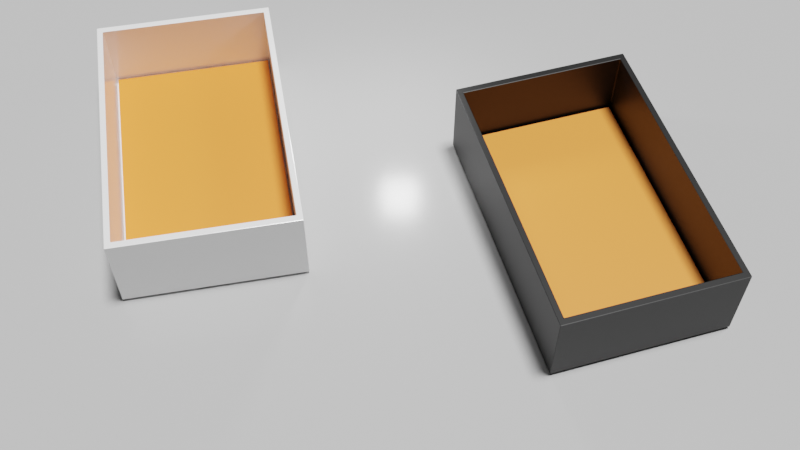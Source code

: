 # Source: scene.blend  (saved by Blender 3.5.10; exported with 4.5.12 LTS)
import bpy
from mathutils import Matrix  # noqa: F401  (used for matrix-valued properties, if any)

bpy.ops.wm.read_factory_settings(use_empty=True)
scene = bpy.context.scene
scene.name = 'Scene'

# ---- collections
col_collection = bpy.data.collections.new('Collection'); scene.collection.children.link(col_collection)

# ---- materials (node trees are filled in below, after node groups)
mat_white_001 = bpy.data.materials.new('White.001')
mat_black = bpy.data.materials.new('Black')
mat_green = bpy.data.materials.new('Green')
mat_dark_blue = bpy.data.materials.new('Dark Blue')
mat_grey = bpy.data.materials.new('Grey')
mat_orange = bpy.data.materials.new('Orange')
mat_turquoise = bpy.data.materials.new('Turquoise')
mat_white = bpy.data.materials.new('White')
mat_material_001 = bpy.data.materials.new('Material.001')
mat_material_001.diffuse_color = (0.8, 0.2421, 0.03086, 1.0)
mat_material_001.roughness = 0.5

# ---- material node trees
mat_white_001.use_nodes = True; mat_white_001.node_tree.nodes.clear()
_N = mat_white_001.node_tree.nodes; _L = mat_white_001.node_tree.links
n0 = _N.new('ShaderNodeBsdfPrincipled'); n0.name = 'Principled BSDF'; n0.location = (10, 300)
n0.distribution = 'GGX'
n0.subsurface_method = 'RANDOM_WALK_SKIN'
n0.inputs[0].default_value = (0.4869, 0.4869, 0.4869, 1.0)
n0.inputs[1].default_value = 0.1024
n0.inputs[2].default_value = 0.1929
n0.inputs[3].default_value = 1.45
n0.inputs[11].default_value = 1.334
n0.inputs[13].default_value = 0.2047
n0.inputs[27].default_value = (0.0, 0.0, 0.0, 1.0)
n0.inputs[28].default_value = 1.0
n1 = _N.new('ShaderNodeOutputMaterial'); n1.name = 'Material Output'; n1.location = (300, 300)
_L.new(n0.outputs[0], n1.inputs[0])
n1.is_active_output = True
mat_black.use_nodes = True; mat_black.node_tree.nodes.clear()
_N = mat_black.node_tree.nodes; _L = mat_black.node_tree.links
n0 = _N.new('ShaderNodeBsdfPrincipled'); n0.name = 'Principled BSDF'; n0.location = (10, 300)
n0.distribution = 'GGX'
n0.subsurface_method = 'RANDOM_WALK_SKIN'
n0.inputs[0].default_value = (0.0, 0.0, 0.0, 1.0)
n0.inputs[3].default_value = 1.45
n0.inputs[27].default_value = (0.0, 0.0, 0.0, 1.0)
n0.inputs[28].default_value = 1.0
n1 = _N.new('ShaderNodeOutputMaterial'); n1.name = 'Material Output'; n1.location = (300, 300)
_L.new(n0.outputs[0], n1.inputs[0])
n1.is_active_output = True
mat_green.use_nodes = True; mat_green.node_tree.nodes.clear()
_N = mat_green.node_tree.nodes; _L = mat_green.node_tree.links
n0 = _N.new('ShaderNodeBsdfPrincipled'); n0.name = 'Principled BSDF'; n0.location = (10, 300)
n0.distribution = 'GGX'
n0.subsurface_method = 'RANDOM_WALK_SKIN'
n0.inputs[0].default_value = (0.008774, 0.8, 0.01388, 1.0)
n0.inputs[3].default_value = 1.45
n0.inputs[27].default_value = (0.0, 0.0, 0.0, 1.0)
n0.inputs[28].default_value = 1.0
n1 = _N.new('ShaderNodeOutputMaterial'); n1.name = 'Material Output'; n1.location = (300, 300)
_L.new(n0.outputs[0], n1.inputs[0])
n1.is_active_output = True
mat_dark_blue.use_nodes = True; mat_dark_blue.node_tree.nodes.clear()
_N = mat_dark_blue.node_tree.nodes; _L = mat_dark_blue.node_tree.links
n0 = _N.new('ShaderNodeBsdfPrincipled'); n0.name = 'Principled BSDF'; n0.location = (10, 300)
n0.distribution = 'GGX'
n0.subsurface_method = 'RANDOM_WALK_SKIN'
n0.inputs[0].default_value = (0.009996, 0.01012, 0.6383, 1.0)
n0.inputs[3].default_value = 1.45
n0.inputs[27].default_value = (0.0, 0.0, 0.0, 1.0)
n0.inputs[28].default_value = 1.0
n1 = _N.new('ShaderNodeOutputMaterial'); n1.name = 'Material Output'; n1.location = (300, 300)
_L.new(n0.outputs[0], n1.inputs[0])
n1.is_active_output = True
mat_grey.use_nodes = True; mat_grey.node_tree.nodes.clear()
_N = mat_grey.node_tree.nodes; _L = mat_grey.node_tree.links
n0 = _N.new('ShaderNodeBsdfPrincipled'); n0.name = 'Principled BSDF'; n0.location = (10, 300)
n0.distribution = 'GGX'
n0.subsurface_method = 'RANDOM_WALK_SKIN'
n0.inputs[0].default_value = (0.2079, 0.2079, 0.2079, 1.0)
n0.inputs[3].default_value = 1.45
n0.inputs[27].default_value = (0.0, 0.0, 0.0, 1.0)
n0.inputs[28].default_value = 1.0
n1 = _N.new('ShaderNodeOutputMaterial'); n1.name = 'Material Output'; n1.location = (300, 300)
_L.new(n0.outputs[0], n1.inputs[0])
n1.is_active_output = True
mat_orange.use_nodes = True; mat_orange.node_tree.nodes.clear()
_N = mat_orange.node_tree.nodes; _L = mat_orange.node_tree.links
n0 = _N.new('ShaderNodeBsdfPrincipled'); n0.name = 'Principled BSDF'; n0.location = (10, 300)
n0.distribution = 'GGX'
n0.subsurface_method = 'RANDOM_WALK_SKIN'
n0.inputs[0].default_value = (0.8, 0.1502, 0.0002749, 1.0)
n0.inputs[3].default_value = 1.45
n0.inputs[27].default_value = (0.0, 0.0, 0.0, 1.0)
n0.inputs[28].default_value = 1.0
n1 = _N.new('ShaderNodeOutputMaterial'); n1.name = 'Material Output'; n1.location = (300, 300)
_L.new(n0.outputs[0], n1.inputs[0])
n1.is_active_output = True
mat_turquoise.use_nodes = True; mat_turquoise.node_tree.nodes.clear()
_N = mat_turquoise.node_tree.nodes; _L = mat_turquoise.node_tree.links
n0 = _N.new('ShaderNodeBsdfPrincipled'); n0.name = 'Principled BSDF'; n0.location = (10, 300)
n0.distribution = 'GGX'
n0.subsurface_method = 'RANDOM_WALK_SKIN'
n0.inputs[0].default_value = (0.006201, 0.5496, 0.8, 1.0)
n0.inputs[3].default_value = 1.45
n0.inputs[27].default_value = (0.0, 0.0, 0.0, 1.0)
n0.inputs[28].default_value = 1.0
n1 = _N.new('ShaderNodeOutputMaterial'); n1.name = 'Material Output'; n1.location = (300, 300)
_L.new(n0.outputs[0], n1.inputs[0])
n1.is_active_output = True
mat_white.use_nodes = True; mat_white.node_tree.nodes.clear()
_N = mat_white.node_tree.nodes; _L = mat_white.node_tree.links
n0 = _N.new('ShaderNodeBsdfPrincipled'); n0.name = 'Principled BSDF'; n0.location = (10, 300)
n0.distribution = 'GGX'
n0.subsurface_method = 'RANDOM_WALK_SKIN'
n0.inputs[0].default_value = (1.0, 1.0, 1.0, 1.0)
n0.inputs[1].default_value = 0.1024
n0.inputs[2].default_value = 0.1929
n0.inputs[3].default_value = 1.45
n0.inputs[11].default_value = 1.334
n0.inputs[13].default_value = 0.2047
n0.inputs[27].default_value = (0.0, 0.0, 0.0, 1.0)
n0.inputs[28].default_value = 1.0
n1 = _N.new('ShaderNodeOutputMaterial'); n1.name = 'Material Output'; n1.location = (300, 300)
_L.new(n0.outputs[0], n1.inputs[0])
n1.is_active_output = True
mat_material_001.use_nodes = True; mat_material_001.node_tree.nodes.clear()
_N = mat_material_001.node_tree.nodes; _L = mat_material_001.node_tree.links
n0 = _N.new('ShaderNodeBsdfPrincipled'); n0.name = 'Principled BSDF'; n0.location = (0, 300)
n0.distribution = 'GGX'
n0.subsurface_method = 'RANDOM_WALK_SKIN'
n0.inputs[0].default_value = (0.8, 0.2421, 0.03086, 1.0)
n0.inputs[3].default_value = 1.45
n0.inputs[27].default_value = (0.0, 0.0, 0.0, 1.0)
n0.inputs[28].default_value = 1.0
n1 = _N.new('ShaderNodeOutputMaterial'); n1.name = 'Material Output'; n1.location = (280, 300)
_L.new(n0.outputs[0], n1.inputs[0])
n1.is_active_output = True

# ---- world
world_world = bpy.data.worlds.new('World'); scene.world = world_world
world_world.use_nodes = True; world_world.node_tree.nodes.clear()
_N = world_world.node_tree.nodes; _L = world_world.node_tree.links
n0 = _N.new('ShaderNodeOutputWorld'); n0.name = 'World Output'; n0.location = (300, 300)
n1 = _N.new('ShaderNodeBackground'); n1.name = 'Background'; n1.location = (10, 300)
n1.inputs[0].default_value = (0.05088, 0.05088, 0.05088, 1.0)
_L.new(n1.outputs[0], n0.inputs[0])
n0.is_active_output = True
world_world.color = (0.05088, 0.05088, 0.05088)
world_world.use_sun_shadow = False
world_world.sun_shadow_jitter_overblur = 0.0

# ---- cameras
cam_camera = bpy.data.cameras.new('Camera')
cam_camera.clip_end = 100.0
cam_camera.ortho_scale = 7.314

# ---- lights
light_light = bpy.data.lights.new('Light', 'SUN')
light_light.transmission_factor = 0.0
light_light.angle = 0.1993
light_light.energy = 5.04
light_light.shadow_soft_size = 0.1
light_light.shadow_cascade_max_distance = 1000.0
light_area = bpy.data.lights.new('Area', 'AREA')
light_area.transmission_factor = 0.0
light_area.energy = 166.3
light_area.shadow_maximum_resolution = 0.006
light_area.use_absolute_resolution = True
light_area.size = 1.0
light_area.size_y = 1.0

# ---- meshes
me_plane = bpy.data.meshes.new('Plane')
me_plane.from_pydata([(-1.0, -1.0, 0.0), (1.0, -1.0, 0.0), (-1.0, 1.0, 0.0), (1.0, 1.0, 0.0)], [], [(0, 1, 3, 2)])
_uv = me_plane.uv_layers.new(name='UVMap')
_uv.uv.foreach_set('vector', [0.0, 0.0, 1.0, 0.0, 1.0, 1.0, 0.0, 1.0])
me_plane.materials.append(mat_white_001)
me_plane.update()
me_plane_001 = bpy.data.meshes.new('Plane.001')
me_plane_001.from_pydata([(-1.0, -1.0, 0.0), (1.0, -1.0, 0.0), (-1.0, 1.0, 0.0), (1.0, 1.0, 0.0)], [], [(0, 1, 3, 2)])
_uv = me_plane_001.uv_layers.new(name='UVMap')
_uv.uv.foreach_set('vector', [0.0, 0.0, 1.0, 0.0, 1.0, 1.0, 0.0, 1.0])
me_plane_001.materials.append(mat_black)
me_plane_001.materials.append(mat_green)
me_plane_001.materials.append(mat_dark_blue)
me_plane_001.materials.append(mat_grey)
me_plane_001.materials.append(mat_orange)
me_plane_001.materials.append(mat_turquoise)
me_plane_001.update()
me_cube = bpy.data.meshes.new('Cube')
me_cube.from_pydata([(-2.148, -0.995, 3.444), (-2.159, -0.995, 3.427), (-2.148, -1.0, 3.427), (-2.02, -0.8353, 3.265), (-2.009, -0.8353, 3.283), (-2.009, -0.8403, 3.265), (-2.148, 0.995, 3.444), (-2.148, 1.0, 3.431), (-2.159, 0.995, 3.427), (-2.159, -0.995, -3.427), (-2.148, -0.995, -3.444), (-2.148, -1.0, -3.427), (-2.02, -0.8353, -3.265), (-2.009, -0.8403, -3.265), (-2.009, -0.8353, -3.283), (-2.159, 0.995, -3.427), (-2.148, 1.0, -3.427), (-2.148, 0.995, -3.444), (2.148, -1.0, 3.427), (2.159, -0.995, 3.427), (2.148, -0.995, 3.444), (2.009, -0.8403, 3.265), (2.009, -0.8353, 3.283), (2.02, -0.8353, 3.265), (2.148, 0.995, 3.444), (2.159, 0.995, 3.427), (2.148, 1.0, 3.431), (2.159, -0.995, -3.427), (2.148, -1.0, -3.427), (2.148, -0.995, -3.444), (2.009, -0.8403, -3.265), (2.02, -0.8353, -3.265), (2.009, -0.8353, -3.283), (2.159, 0.995, -3.427), (2.148, 0.995, -3.444), (2.148, 1.0, -3.427), (2.032, 1.0, -3.3), (2.009, 0.995, -3.283), (2.02, 0.995, -3.265), (-2.032, 1.0, -3.3), (-2.02, 0.995, -3.265), (-2.009, 0.995, -3.283), (-2.009, 0.995, 3.283), (-2.02, 0.995, 3.265), (-2.032, 1.0, 3.296), (2.009, 0.995, 3.283), (2.032, 1.0, 3.296), (2.02, 0.995, 3.265), (-1.959, -0.7989, 3.209), (-1.959, -0.6429, 3.209), (-1.959, -0.7989, -3.22), (-1.959, -0.6429, -3.22), (1.959, -0.7989, 3.209), (1.959, -0.6429, 3.209), (1.959, -0.7989, -3.22), (1.959, -0.6429, -3.22)], [], [(11, 28, 18, 2), (41, 14, 32, 37), (31, 23, 47, 38), (1, 8, 15, 9), (13, 5, 21, 30), (10, 17, 34, 29), (44, 7, 26, 46), (46, 26, 35, 16, 7, 44, 39, 36), (27, 33, 25, 19), (43, 3, 12, 40), (22, 4, 42, 45), (0, 1, 2), (3, 4, 5), (6, 7, 8), (9, 10, 11), (12, 13, 14), (15, 16, 17), (18, 19, 20), (21, 22, 23), (24, 25, 26), (27, 28, 29), (30, 31, 32), (33, 34, 35), (36, 37, 38), (39, 40, 41), (42, 43, 44), (45, 46, 47), (29, 34, 33, 27), (0, 6, 8, 1), (1, 9, 11, 2), (5, 13, 12, 3), (7, 16, 15, 8), (2, 18, 20, 0), (4, 22, 21, 5), (19, 25, 24, 20), (10, 29, 28, 11), (13, 30, 32, 14), (16, 35, 34, 17), (36, 39, 41, 37), (44, 46, 45, 42), (31, 38, 37, 32), (22, 45, 47, 23), (18, 28, 27, 19), (14, 41, 40, 12), (23, 31, 30, 21), (38, 47, 46, 36), (39, 44, 43, 40), (9, 15, 17, 10), (25, 33, 35, 26), (6, 24, 26, 7), (3, 43, 42, 4), (20, 24, 6, 0), (48, 49, 51, 50), (50, 51, 55, 54), (54, 55, 53, 52), (52, 53, 49, 48), (50, 54, 52, 48), (55, 51, 49, 53)])
me_cube.polygons.foreach_set('material_index', [0, 0, 0, 0, 0, 0, 0, 0, 0, 0, 0, 0, 0, 0, 0, 0, 0, 0, 0, 0, 0, 0, 0, 0, 0, 0, 0, 0, 0, 0, 0, 0, 0, 0, 0, 0, 0, 0, 0, 0, 0, 0, 0, 0, 0, 0, 0, 0, 0, 0, 0, 0, 1, 1, 1, 1, 1, 1])
_uv = me_cube.uv_layers.new(name='UVMap')
_uv.uv.foreach_set('vector', [0.1256, 0.5006, 0.3744, 0.5006, 0.3744, 0.7494, 0.1256, 0.7494, 0.6202, 0.2507, 0.3757, 0.2507, 0.3757, 0.4993, 0.6202, 0.4993, 0.3757, 0.5007, 0.3757, 0.7493, 0.6202, 0.7493, 0.6202, 0.5007, 0.3756, 0.000625, 0.6244, 0.000625, 0.6244, 0.2494, 0.3756, 0.2494, 0.1257, 0.5007, 0.1257, 0.7493, 0.3743, 0.7493, 0.3743, 0.5007, 0.3756, 0.2506, 0.6244, 0.2506, 0.6244, 0.4994, 0.3756, 0.4994, 0.8676, 0.7446, 0.8743, 0.7495, 0.6257, 0.7495, 0.6324, 0.7446, 0.6324, 0.7446, 0.6257, 0.7495, 0.6257, 0.5006, 0.8743, 0.5006, 0.8743, 0.7495, 0.8676, 0.7446, 0.8676, 0.5052, 0.6324, 0.5052, 0.3756, 0.5006, 0.6244, 0.5006, 0.6244, 0.7494, 0.3756, 0.7494, 0.6202, 0.000656, 0.3757, 0.000656, 0.3757, 0.2493, 0.6202, 0.2493, 0.3757, 0.7507, 0.3757, 0.9993, 0.6202, 0.9993, 0.6202, 0.7507, 0.3756, 0.0, 0.3756, 0.000625, 0.375, 0.000625, 0.3757, 0.000656, 0.3757, 0.0, 0.375, 0.000656, 0.6244, 0.9994, 0.625, 0.9993, 0.6244, 1.0, 0.3756, 0.2494, 0.3756, 0.25, 0.375, 0.2494, 0.125, 0.5007, 0.1257, 0.5007, 0.1257, 0.5, 0.6244, 0.2494, 0.625, 0.2494, 0.6244, 0.25, 0.3744, 0.7494, 0.375, 0.7494, 0.3744, 0.75, 0.3743, 0.7493, 0.3743, 0.75, 0.375, 0.7493, 0.6244, 0.7506, 0.6244, 0.75, 0.625, 0.7507, 0.375, 0.5006, 0.3744, 0.5006, 0.3744, 0.5, 0.3743, 0.5007, 0.375, 0.5007, 0.3743, 0.5, 0.6244, 0.5, 0.6244, 0.4994, 0.625, 0.4993, 0.6324, 0.5052, 0.6337, 0.5059, 0.6331, 0.5065, 0.8676, 0.5052, 0.8669, 0.5065, 0.8663, 0.5059, 0.6202, 0.0, 0.6202, 0.000656, 0.6209, 0.0, 0.6337, 0.7441, 0.6324, 0.7446, 0.6331, 0.7441, 0.3756, 0.4994, 0.6244, 0.4994, 0.6244, 0.5006, 0.3756, 0.5006, 0.3756, 0.0, 0.6244, 0.0, 0.6244, 0.000625, 0.3756, 0.000625, 0.125, 0.7494, 0.125, 0.5006, 0.1256, 0.5006, 0.1256, 0.7494, 0.1257, 0.7493, 0.1257, 0.5007, 0.125, 0.5007, 0.125, 0.7493, 0.625, 0.000492, 0.625, 0.2494, 0.6244, 0.2494, 0.6244, 0.000625, 0.1256, 0.7494, 0.3744, 0.7494, 0.3744, 0.75, 0.1256, 0.75, 0.1257, 0.75, 0.3743, 0.75, 0.3743, 0.7493, 0.1257, 0.7493, 0.3756, 0.7494, 0.6244, 0.7494, 0.6244, 0.7506, 0.3756, 0.7506, 0.1256, 0.5, 0.3744, 0.5, 0.3744, 0.5006, 0.1256, 0.5006, 0.1257, 0.5007, 0.3743, 0.5007, 0.3743, 0.5, 0.1257, 0.5, 0.625, 0.2507, 0.625, 0.4993, 0.6244, 0.4994, 0.6244, 0.2506, 0.6324, 0.5052, 0.8676, 0.5052, 0.8663, 0.5059, 0.6337, 0.5059, 0.8676, 0.7446, 0.6324, 0.7446, 0.6337, 0.7441, 0.8663, 0.7441, 0.3757, 0.5007, 0.6202, 0.5007, 0.6202, 0.4993, 0.3757, 0.4993, 0.3757, 0.7507, 0.6202, 0.7507, 0.6202, 0.7493, 0.3757, 0.7493, 0.3744, 0.7494, 0.3744, 0.5006, 0.3756, 0.5006, 0.3756, 0.7494, 0.3757, 0.2507, 0.6202, 0.2507, 0.6202, 0.2493, 0.3757, 0.2493, 0.3757, 0.7493, 0.3757, 0.5007, 0.3743, 0.5007, 0.3743, 0.7493, 0.6331, 0.5065, 0.6331, 0.7435, 0.6324, 0.7446, 0.6324, 0.5052, 0.8676, 0.5052, 0.8676, 0.7446, 0.8669, 0.7435, 0.8669, 0.5065, 0.3756, 0.2494, 0.6244, 0.2494, 0.6244, 0.2506, 0.3756, 0.2506, 0.6244, 0.7494, 0.6244, 0.5006, 0.6257, 0.5006, 0.6257, 0.7495, 0.6244, 0.9994, 0.6244, 0.7506, 0.625, 0.7507, 0.625, 0.9993, 0.3757, 0.000656, 0.6202, 0.000656, 0.6202, 0.0, 0.3757, 0.0, 0.3756, 0.7506, 0.6244, 0.7506, 0.6244, 0.9994, 0.3756, 0.9994, 0.375, 0.0, 0.625, 0.0, 0.625, 0.25, 0.375, 0.25, 0.375, 0.25, 0.625, 0.25, 0.625, 0.5, 0.375, 0.5, 0.375, 0.5, 0.625, 0.5, 0.625, 0.75, 0.375, 0.75, 0.375, 0.75, 0.625, 0.75, 0.625, 1.0, 0.375, 1.0, 0.125, 0.5, 0.375, 0.5, 0.375, 0.75, 0.125, 0.75, 0.625, 0.5, 0.875, 0.5, 0.875, 0.75, 0.625, 0.75])
me_cube.materials.append(mat_white)
me_cube.materials.append(mat_material_001)
me_cube.update()
me_cube.normals_split_custom_set([tuple(v) for v in zip(*[iter([0.0, -1.0, 0.0, 0.0, -1.0, 0.0, 0.0, -1.0, 0.0, 0.0, -1.0, 0.0, 0.0, 0.0, 1.0, 0.0, 0.0, 1.0, 0.0, 0.0, 1.0, 0.0, 0.0, 1.0, -1.0, 0.0, 0.0, -1.0, 0.0, 0.0, -1.0, 0.0, 0.0, -1.0, 0.0, 0.0, -1.0, 0.0, 0.0, -1.0, 0.0, 0.0, -1.0, 0.0, 0.0, -1.0, 0.0, 0.0, 0.0, 1.0, 0.0, 0.0, 1.0, 0.0, 0.0, 1.0, 0.0, 0.0, 1.0, 0.0, 0.0, 0.0, -1.0, 0.0, 0.0, -1.0, 0.0, 0.0, -1.0, 0.0, 0.0, -1.0, 0.0, 1.0, 0.0, 0.0, 1.0, 0.0, 0.0, 1.0, 0.0, 0.0, 1.0, 0.0, 0.0, 1.0, 0.0, 0.0, 1.0, 0.0, 0.0, 1.0, 0.0, 0.0, 1.0, 0.0, 0.0, 1.0, 0.0, 0.0, 1.0, 0.0, 0.0, 1.0, 0.0, 0.0, 1.0, 0.0, 1.0, 0.0, 0.0, 1.0, 0.0, 0.0, 1.0, 0.0, 0.0, 1.0, 0.0, 0.0, 1.0, 0.0, 0.0, 1.0, 0.0, 0.0, 1.0, 0.0, 0.0, 1.0, 0.0, 0.0, 0.0, 0.0, -1.0, 0.0, 0.0, -1.0, 0.0, 0.0, -1.0, 0.0, 0.0, -1.0, -0.4064, -0.8775, 0.2547, -0.4064, -0.8775, 0.2547, -0.4064, -0.8775, 0.2547, 0.4064, 0.8775, -0.2547, 0.4064, 0.8775, -0.2547, 0.4064, 0.8775, -0.2547, -0.4522, 0.8457, 0.2835, -0.4522, 0.8457, 0.2835, -0.4522, 0.8457, 0.2835, -0.4064, -0.8775, -0.2547, -0.4064, -0.8775, -0.2547, -0.4064, -0.8775, -0.2547, 0.4064, 0.8775, 0.2547, 0.4064, 0.8775, 0.2547, 0.4064, 0.8775, 0.2547, -0.3837, 0.8916, -0.2405, -0.3837, 0.8916, -0.2405, -0.3837, 0.8916, -0.2405, 0.4064, -0.8775, 0.2547, 0.4064, -0.8775, 0.2547, 0.4064, -0.8775, 0.2547, -0.4064, 0.8775, -0.2547, -0.4064, 0.8775, -0.2547, -0.4064, 0.8775, -0.2547, 0.4522, 0.8457, 0.2835, 0.4522, 0.8457, 0.2835, 0.4522, 0.8457, 0.2835, 0.4064, -0.8775, -0.2547, 0.4064, -0.8775, -0.2547, 0.4064, -0.8775, -0.2547, -0.4064, 0.8775, 0.2547, -0.4064, 0.8775, 0.2547, -0.4064, 0.8775, 0.2547, 0.3837, 0.8916, -0.2405, 0.3837, 0.8916, -0.2405, 0.3837, 0.8916, -0.2405, -0.1482, 0.9846, 0.09292, -0.1482, 0.9846, 0.09292, -0.1482, 0.9846, 0.09292, 0.1482, 0.9846, 0.09292, 0.1482, 0.9846, 0.09292, 0.1482, 0.9846, 0.09292, 0.1587, 0.9823, -0.0995, 0.1587, 0.9823, -0.0995, 0.1587, 0.9823, -0.0995, -0.1587, 0.9823, -0.0995, -0.1587, 0.9823, -0.0995, -0.1587, 0.9823, -0.0995, 0.8473, 0.0, -0.5311, 0.8473, 0.0, -0.5311, 0.8473, 0.0, -0.5311, 0.8473, 0.0, -0.5311, -0.8473, 0.0, 0.5311, -0.8473, 0.0, 0.5311, -0.8473, 0.0, 0.5311, -0.8473, 0.0, 0.5311, -0.4202, -0.9074, 0.0, -0.4202, -0.9074, 0.0, -0.4202, -0.9074, 0.0, -0.4202, -0.9074, 0.0, 0.4202, 0.9074, 0.0, 0.4202, 0.9074, 0.0, 0.4202, 0.9074, 0.0, 0.4202, 0.9074, 0.0, -0.3948, 0.9188, 9.439e-07, -0.3948, 0.9188, 9.439e-07, -0.3948, 0.9188, 9.439e-07, -0.3948, 0.9188, 9.439e-07, 0.0, -0.9604, 0.2788, 0.0, -0.9604, 0.2788, 0.0, -0.9604, 0.2788, 0.0, -0.9604, 0.2788, 0.0, 0.9603, -0.2788, 0.0, 0.9603, -0.2788, 0.0, 0.9603, -0.2788, 0.0, 0.9603, -0.2788, 0.8473, 0.0, 0.5311, 0.8473, 0.0, 0.5311, 0.8473, 0.0, 0.5311, 0.8473, 0.0, 0.5311, 0.0, -0.9604, -0.2788, 0.0, -0.9604, -0.2788, 0.0, -0.9604, -0.2788, 0.0, -0.9604, -0.2788, 0.0, 0.9603, 0.2788, 0.0, 0.9603, 0.2788, 0.0, 0.9603, 0.2788, 0.0, 0.9603, 0.2788, 0.0, 0.9603, -0.2788, 0.0, 0.9603, -0.2788, 0.0, 0.9603, -0.2788, 0.0, 0.9603, -0.2788, 0.0, 0.9603, 0.2788, 0.0, 0.9603, 0.2788, 0.0, 0.9603, 0.2788, 0.0, 0.9603, 0.2788, 0.0, 0.9382, -0.3461, 0.0, 0.9382, -0.3461, 0.0, 0.9382, -0.3461, 0.0, 0.9382, -0.3461, -0.8473, 0.0, 0.5311, -0.8473, 0.0, 0.5311, -0.8473, 0.0, 0.5311, -0.8473, 0.0, 0.5311, -0.8473, 0.0, -0.5311, -0.8473, 0.0, -0.5311, -0.8473, 0.0, -0.5311, -0.8473, 0.0, -0.5311, 0.4202, -0.9074, 0.0, 0.4202, -0.9074, 0.0, 0.4202, -0.9074, 0.0, 0.4202, -0.9074, 0.0, 0.8473, 0.0, 0.5311, 0.8473, 0.0, 0.5311, 0.8473, 0.0, 0.5311, 0.8473, 0.0, 0.5311, -0.4202, 0.9074, 0.0, -0.4202, 0.9074, 0.0, -0.4202, 0.9074, 0.0, -0.4202, 0.9074, 0.0, -0.3948, 0.9188, 9.86e-07, -0.3948, 0.9188, 9.86e-07, -0.3948, 0.9188, 9.86e-07, -0.3948, 0.9188, 9.86e-07, 0.3948, 0.9188, 9.86e-07, 0.3948, 0.9188, 9.86e-07, 0.3948, 0.9188, 9.86e-07, 0.3948, 0.9188, 9.86e-07, -0.8473, 0.0, -0.5311, -0.8473, 0.0, -0.5311, -0.8473, 0.0, -0.5311, -0.8473, 0.0, -0.5311, 0.3948, 0.9188, 9.439e-07, 0.3948, 0.9188, 9.439e-07, 0.3948, 0.9188, 9.439e-07, 0.3948, 0.9188, 9.439e-07, 0.0, 0.9382, 0.3461, 0.0, 0.9382, 0.3461, 0.0, 0.9382, 0.3461, 0.0, 0.9382, 0.3461, 0.8473, 0.0, -0.5311, 0.8473, 0.0, -0.5311, 0.8473, 0.0, -0.5311, 0.8473, 0.0, -0.5311, 0.0, 0.0, 1.0, 0.0, 0.0, 1.0, 0.0, 0.0, 1.0, 0.0, 0.0, 1.0, -1.0, 0.0, 0.0, -1.0, 0.0, 0.0, -1.0, 0.0, 0.0, -1.0, 0.0, 0.0, 0.0, 0.0, -1.0, 0.0, 0.0, -1.0, 0.0, 0.0, -1.0, 0.0, 0.0, -1.0, 1.0, 0.0, 0.0, 1.0, 0.0, 0.0, 1.0, 0.0, 0.0, 1.0, 0.0, 0.0, 0.0, 0.0, 1.0, 0.0, 0.0, 1.0, 0.0, 0.0, 1.0, 0.0, 0.0, 1.0, 0.0, -1.0, 0.0, 0.0, -1.0, 0.0, 0.0, -1.0, 0.0, 0.0, -1.0, 0.0, 0.0, 1.0, 0.0, 0.0, 1.0, 0.0, 0.0, 1.0, 0.0, 0.0, 1.0, 0.0])] * 3)])
me_cube_001 = bpy.data.meshes.new('Cube.001')
me_cube_001.from_pydata([(-2.148, -0.995, 3.444), (-2.159, -0.995, 3.427), (-2.148, -1.0, 3.427), (-2.02, -0.8353, 3.265), (-2.009, -0.8353, 3.283), (-2.009, -0.8403, 3.265), (-2.148, 0.995, 3.444), (-2.148, 1.0, 3.431), (-2.159, 0.995, 3.427), (-2.159, -0.995, -3.427), (-2.148, -0.995, -3.444), (-2.148, -1.0, -3.427), (-2.02, -0.8353, -3.265), (-2.009, -0.8403, -3.265), (-2.009, -0.8353, -3.283), (-2.159, 0.995, -3.427), (-2.148, 1.0, -3.427), (-2.148, 0.995, -3.444), (2.148, -1.0, 3.427), (2.159, -0.995, 3.427), (2.148, -0.995, 3.444), (2.009, -0.8403, 3.265), (2.009, -0.8353, 3.283), (2.02, -0.8353, 3.265), (2.148, 0.995, 3.444), (2.159, 0.995, 3.427), (2.148, 1.0, 3.431), (2.159, -0.995, -3.427), (2.148, -1.0, -3.427), (2.148, -0.995, -3.444), (2.009, -0.8403, -3.265), (2.02, -0.8353, -3.265), (2.009, -0.8353, -3.283), (2.159, 0.995, -3.427), (2.148, 0.995, -3.444), (2.148, 1.0, -3.427), (2.032, 1.0, -3.3), (2.009, 0.995, -3.283), (2.02, 0.995, -3.265), (-2.032, 1.0, -3.3), (-2.02, 0.995, -3.265), (-2.009, 0.995, -3.283), (-2.009, 0.995, 3.283), (-2.02, 0.995, 3.265), (-2.032, 1.0, 3.296), (2.009, 0.995, 3.283), (2.032, 1.0, 3.296), (2.02, 0.995, 3.265), (-1.959, -0.7989, 3.209), (-1.959, -0.6429, 3.209), (-1.959, -0.7989, -3.22), (-1.959, -0.6429, -3.22), (1.959, -0.7989, 3.209), (1.959, -0.6429, 3.209), (1.959, -0.7989, -3.22), (1.959, -0.6429, -3.22)], [], [(11, 28, 18, 2), (41, 14, 32, 37), (31, 23, 47, 38), (1, 8, 15, 9), (13, 5, 21, 30), (10, 17, 34, 29), (44, 7, 26, 46), (46, 26, 35, 16, 7, 44, 39, 36), (27, 33, 25, 19), (43, 3, 12, 40), (22, 4, 42, 45), (0, 1, 2), (3, 4, 5), (6, 7, 8), (9, 10, 11), (12, 13, 14), (15, 16, 17), (18, 19, 20), (21, 22, 23), (24, 25, 26), (27, 28, 29), (30, 31, 32), (33, 34, 35), (36, 37, 38), (39, 40, 41), (42, 43, 44), (45, 46, 47), (29, 34, 33, 27), (0, 6, 8, 1), (1, 9, 11, 2), (5, 13, 12, 3), (7, 16, 15, 8), (2, 18, 20, 0), (4, 22, 21, 5), (19, 25, 24, 20), (10, 29, 28, 11), (13, 30, 32, 14), (16, 35, 34, 17), (36, 39, 41, 37), (44, 46, 45, 42), (31, 38, 37, 32), (22, 45, 47, 23), (18, 28, 27, 19), (14, 41, 40, 12), (23, 31, 30, 21), (38, 47, 46, 36), (39, 44, 43, 40), (9, 15, 17, 10), (25, 33, 35, 26), (6, 24, 26, 7), (3, 43, 42, 4), (20, 24, 6, 0), (48, 49, 51, 50), (50, 51, 55, 54), (54, 55, 53, 52), (52, 53, 49, 48), (50, 54, 52, 48), (55, 51, 49, 53)])
me_cube_001.polygons.foreach_set('material_index', [0, 0, 0, 0, 0, 0, 0, 0, 0, 0, 0, 0, 0, 0, 0, 0, 0, 0, 0, 0, 0, 0, 0, 0, 0, 0, 0, 0, 0, 0, 0, 0, 0, 0, 0, 0, 0, 0, 0, 0, 0, 0, 0, 0, 0, 0, 0, 0, 0, 0, 0, 0, 1, 1, 1, 1, 1, 1])
_uv = me_cube_001.uv_layers.new(name='UVMap')
_uv.uv.foreach_set('vector', [0.1256, 0.5006, 0.3744, 0.5006, 0.3744, 0.7494, 0.1256, 0.7494, 0.6202, 0.2507, 0.3757, 0.2507, 0.3757, 0.4993, 0.6202, 0.4993, 0.3757, 0.5007, 0.3757, 0.7493, 0.6202, 0.7493, 0.6202, 0.5007, 0.3756, 0.000625, 0.6244, 0.000625, 0.6244, 0.2494, 0.3756, 0.2494, 0.1257, 0.5007, 0.1257, 0.7493, 0.3743, 0.7493, 0.3743, 0.5007, 0.3756, 0.2506, 0.6244, 0.2506, 0.6244, 0.4994, 0.3756, 0.4994, 0.8676, 0.7446, 0.8743, 0.7495, 0.6257, 0.7495, 0.6324, 0.7446, 0.6324, 0.7446, 0.6257, 0.7495, 0.6257, 0.5006, 0.8743, 0.5006, 0.8743, 0.7495, 0.8676, 0.7446, 0.8676, 0.5052, 0.6324, 0.5052, 0.3756, 0.5006, 0.6244, 0.5006, 0.6244, 0.7494, 0.3756, 0.7494, 0.6202, 0.000656, 0.3757, 0.000656, 0.3757, 0.2493, 0.6202, 0.2493, 0.3757, 0.7507, 0.3757, 0.9993, 0.6202, 0.9993, 0.6202, 0.7507, 0.3756, 0.0, 0.3756, 0.000625, 0.375, 0.000625, 0.3757, 0.000656, 0.3757, 0.0, 0.375, 0.000656, 0.6244, 0.9994, 0.625, 0.9993, 0.6244, 1.0, 0.3756, 0.2494, 0.3756, 0.25, 0.375, 0.2494, 0.125, 0.5007, 0.1257, 0.5007, 0.1257, 0.5, 0.6244, 0.2494, 0.625, 0.2494, 0.6244, 0.25, 0.3744, 0.7494, 0.375, 0.7494, 0.3744, 0.75, 0.3743, 0.7493, 0.3743, 0.75, 0.375, 0.7493, 0.6244, 0.7506, 0.6244, 0.75, 0.625, 0.7507, 0.375, 0.5006, 0.3744, 0.5006, 0.3744, 0.5, 0.3743, 0.5007, 0.375, 0.5007, 0.3743, 0.5, 0.6244, 0.5, 0.6244, 0.4994, 0.625, 0.4993, 0.6324, 0.5052, 0.6337, 0.5059, 0.6331, 0.5065, 0.8676, 0.5052, 0.8669, 0.5065, 0.8663, 0.5059, 0.6202, 0.0, 0.6202, 0.000656, 0.6209, 0.0, 0.6337, 0.7441, 0.6324, 0.7446, 0.6331, 0.7441, 0.3756, 0.4994, 0.6244, 0.4994, 0.6244, 0.5006, 0.3756, 0.5006, 0.3756, 0.0, 0.6244, 0.0, 0.6244, 0.000625, 0.3756, 0.000625, 0.125, 0.7494, 0.125, 0.5006, 0.1256, 0.5006, 0.1256, 0.7494, 0.1257, 0.7493, 0.1257, 0.5007, 0.125, 0.5007, 0.125, 0.7493, 0.625, 0.000492, 0.625, 0.2494, 0.6244, 0.2494, 0.6244, 0.000625, 0.1256, 0.7494, 0.3744, 0.7494, 0.3744, 0.75, 0.1256, 0.75, 0.1257, 0.75, 0.3743, 0.75, 0.3743, 0.7493, 0.1257, 0.7493, 0.3756, 0.7494, 0.6244, 0.7494, 0.6244, 0.7506, 0.3756, 0.7506, 0.1256, 0.5, 0.3744, 0.5, 0.3744, 0.5006, 0.1256, 0.5006, 0.1257, 0.5007, 0.3743, 0.5007, 0.3743, 0.5, 0.1257, 0.5, 0.625, 0.2507, 0.625, 0.4993, 0.6244, 0.4994, 0.6244, 0.2506, 0.6324, 0.5052, 0.8676, 0.5052, 0.8663, 0.5059, 0.6337, 0.5059, 0.8676, 0.7446, 0.6324, 0.7446, 0.6337, 0.7441, 0.8663, 0.7441, 0.3757, 0.5007, 0.6202, 0.5007, 0.6202, 0.4993, 0.3757, 0.4993, 0.3757, 0.7507, 0.6202, 0.7507, 0.6202, 0.7493, 0.3757, 0.7493, 0.3744, 0.7494, 0.3744, 0.5006, 0.3756, 0.5006, 0.3756, 0.7494, 0.3757, 0.2507, 0.6202, 0.2507, 0.6202, 0.2493, 0.3757, 0.2493, 0.3757, 0.7493, 0.3757, 0.5007, 0.3743, 0.5007, 0.3743, 0.7493, 0.6331, 0.5065, 0.6331, 0.7435, 0.6324, 0.7446, 0.6324, 0.5052, 0.8676, 0.5052, 0.8676, 0.7446, 0.8669, 0.7435, 0.8669, 0.5065, 0.3756, 0.2494, 0.6244, 0.2494, 0.6244, 0.2506, 0.3756, 0.2506, 0.6244, 0.7494, 0.6244, 0.5006, 0.6257, 0.5006, 0.6257, 0.7495, 0.6244, 0.9994, 0.6244, 0.7506, 0.625, 0.7507, 0.625, 0.9993, 0.3757, 0.000656, 0.6202, 0.000656, 0.6202, 0.0, 0.3757, 0.0, 0.3756, 0.7506, 0.6244, 0.7506, 0.6244, 0.9994, 0.3756, 0.9994, 0.375, 0.0, 0.625, 0.0, 0.625, 0.25, 0.375, 0.25, 0.375, 0.25, 0.625, 0.25, 0.625, 0.5, 0.375, 0.5, 0.375, 0.5, 0.625, 0.5, 0.625, 0.75, 0.375, 0.75, 0.375, 0.75, 0.625, 0.75, 0.625, 1.0, 0.375, 1.0, 0.125, 0.5, 0.375, 0.5, 0.375, 0.75, 0.125, 0.75, 0.625, 0.5, 0.875, 0.5, 0.875, 0.75, 0.625, 0.75])
me_cube_001.materials.append(mat_black)
me_cube_001.materials.append(mat_material_001)
me_cube_001.update()
me_cube_001.normals_split_custom_set([tuple(v) for v in zip(*[iter([0.0, -1.0, 0.0, 0.0, -1.0, 0.0, 0.0, -1.0, 0.0, 0.0, -1.0, 0.0, 0.0, 0.0, 1.0, 0.0, 0.0, 1.0, 0.0, 0.0, 1.0, 0.0, 0.0, 1.0, -1.0, 0.0, 0.0, -1.0, 0.0, 0.0, -1.0, 0.0, 0.0, -1.0, 0.0, 0.0, -1.0, 0.0, 0.0, -1.0, 0.0, 0.0, -1.0, 0.0, 0.0, -1.0, 0.0, 0.0, 0.0, 1.0, 0.0, 0.0, 1.0, 0.0, 0.0, 1.0, 0.0, 0.0, 1.0, 0.0, 0.0, 0.0, -1.0, 0.0, 0.0, -1.0, 0.0, 0.0, -1.0, 0.0, 0.0, -1.0, 0.0, 1.0, 0.0, 0.0, 1.0, 0.0, 0.0, 1.0, 0.0, 0.0, 1.0, 0.0, 0.0, 1.0, 0.0, 0.0, 1.0, 0.0, 0.0, 1.0, 0.0, 0.0, 1.0, 0.0, 0.0, 1.0, 0.0, 0.0, 1.0, 0.0, 0.0, 1.0, 0.0, 0.0, 1.0, 0.0, 1.0, 0.0, 0.0, 1.0, 0.0, 0.0, 1.0, 0.0, 0.0, 1.0, 0.0, 0.0, 1.0, 0.0, 0.0, 1.0, 0.0, 0.0, 1.0, 0.0, 0.0, 1.0, 0.0, 0.0, 0.0, 0.0, -1.0, 0.0, 0.0, -1.0, 0.0, 0.0, -1.0, 0.0, 0.0, -1.0, -0.4064, -0.8775, 0.2547, -0.4064, -0.8775, 0.2547, -0.4064, -0.8775, 0.2547, 0.4064, 0.8775, -0.2547, 0.4064, 0.8775, -0.2547, 0.4064, 0.8775, -0.2547, -0.4522, 0.8457, 0.2835, -0.4522, 0.8457, 0.2835, -0.4522, 0.8457, 0.2835, -0.4064, -0.8775, -0.2547, -0.4064, -0.8775, -0.2547, -0.4064, -0.8775, -0.2547, 0.4064, 0.8775, 0.2547, 0.4064, 0.8775, 0.2547, 0.4064, 0.8775, 0.2547, -0.3837, 0.8916, -0.2405, -0.3837, 0.8916, -0.2405, -0.3837, 0.8916, -0.2405, 0.4064, -0.8775, 0.2547, 0.4064, -0.8775, 0.2547, 0.4064, -0.8775, 0.2547, -0.4064, 0.8775, -0.2547, -0.4064, 0.8775, -0.2547, -0.4064, 0.8775, -0.2547, 0.4522, 0.8457, 0.2835, 0.4522, 0.8457, 0.2835, 0.4522, 0.8457, 0.2835, 0.4064, -0.8775, -0.2547, 0.4064, -0.8775, -0.2547, 0.4064, -0.8775, -0.2547, -0.4064, 0.8775, 0.2547, -0.4064, 0.8775, 0.2547, -0.4064, 0.8775, 0.2547, 0.3837, 0.8916, -0.2405, 0.3837, 0.8916, -0.2405, 0.3837, 0.8916, -0.2405, -0.1482, 0.9846, 0.09292, -0.1482, 0.9846, 0.09292, -0.1482, 0.9846, 0.09292, 0.1482, 0.9846, 0.09292, 0.1482, 0.9846, 0.09292, 0.1482, 0.9846, 0.09292, 0.1587, 0.9823, -0.0995, 0.1587, 0.9823, -0.0995, 0.1587, 0.9823, -0.0995, -0.1587, 0.9823, -0.0995, -0.1587, 0.9823, -0.0995, -0.1587, 0.9823, -0.0995, 0.8473, 0.0, -0.5311, 0.8473, 0.0, -0.5311, 0.8473, 0.0, -0.5311, 0.8473, 0.0, -0.5311, -0.8473, 0.0, 0.5311, -0.8473, 0.0, 0.5311, -0.8473, 0.0, 0.5311, -0.8473, 0.0, 0.5311, -0.4202, -0.9074, 0.0, -0.4202, -0.9074, 0.0, -0.4202, -0.9074, 0.0, -0.4202, -0.9074, 0.0, 0.4202, 0.9074, 0.0, 0.4202, 0.9074, 0.0, 0.4202, 0.9074, 0.0, 0.4202, 0.9074, 0.0, -0.3948, 0.9188, 9.439e-07, -0.3948, 0.9188, 9.439e-07, -0.3948, 0.9188, 9.439e-07, -0.3948, 0.9188, 9.439e-07, 0.0, -0.9604, 0.2788, 0.0, -0.9604, 0.2788, 0.0, -0.9604, 0.2788, 0.0, -0.9604, 0.2788, 0.0, 0.9603, -0.2788, 0.0, 0.9603, -0.2788, 0.0, 0.9603, -0.2788, 0.0, 0.9603, -0.2788, 0.8473, 0.0, 0.5311, 0.8473, 0.0, 0.5311, 0.8473, 0.0, 0.5311, 0.8473, 0.0, 0.5311, 0.0, -0.9604, -0.2788, 0.0, -0.9604, -0.2788, 0.0, -0.9604, -0.2788, 0.0, -0.9604, -0.2788, 0.0, 0.9603, 0.2788, 0.0, 0.9603, 0.2788, 0.0, 0.9603, 0.2788, 0.0, 0.9603, 0.2788, 0.0, 0.9603, -0.2788, 0.0, 0.9603, -0.2788, 0.0, 0.9603, -0.2788, 0.0, 0.9603, -0.2788, 0.0, 0.9603, 0.2788, 0.0, 0.9603, 0.2788, 0.0, 0.9603, 0.2788, 0.0, 0.9603, 0.2788, 0.0, 0.9382, -0.3461, 0.0, 0.9382, -0.3461, 0.0, 0.9382, -0.3461, 0.0, 0.9382, -0.3461, -0.8473, 0.0, 0.5311, -0.8473, 0.0, 0.5311, -0.8473, 0.0, 0.5311, -0.8473, 0.0, 0.5311, -0.8473, 0.0, -0.5311, -0.8473, 0.0, -0.5311, -0.8473, 0.0, -0.5311, -0.8473, 0.0, -0.5311, 0.4202, -0.9074, 0.0, 0.4202, -0.9074, 0.0, 0.4202, -0.9074, 0.0, 0.4202, -0.9074, 0.0, 0.8473, 0.0, 0.5311, 0.8473, 0.0, 0.5311, 0.8473, 0.0, 0.5311, 0.8473, 0.0, 0.5311, -0.4202, 0.9074, 0.0, -0.4202, 0.9074, 0.0, -0.4202, 0.9074, 0.0, -0.4202, 0.9074, 0.0, -0.3948, 0.9188, 9.86e-07, -0.3948, 0.9188, 9.86e-07, -0.3948, 0.9188, 9.86e-07, -0.3948, 0.9188, 9.86e-07, 0.3948, 0.9188, 9.86e-07, 0.3948, 0.9188, 9.86e-07, 0.3948, 0.9188, 9.86e-07, 0.3948, 0.9188, 9.86e-07, -0.8473, 0.0, -0.5311, -0.8473, 0.0, -0.5311, -0.8473, 0.0, -0.5311, -0.8473, 0.0, -0.5311, 0.3948, 0.9188, 9.439e-07, 0.3948, 0.9188, 9.439e-07, 0.3948, 0.9188, 9.439e-07, 0.3948, 0.9188, 9.439e-07, 0.0, 0.9382, 0.3461, 0.0, 0.9382, 0.3461, 0.0, 0.9382, 0.3461, 0.0, 0.9382, 0.3461, 0.8473, 0.0, -0.5311, 0.8473, 0.0, -0.5311, 0.8473, 0.0, -0.5311, 0.8473, 0.0, -0.5311, 0.0, 0.0, 1.0, 0.0, 0.0, 1.0, 0.0, 0.0, 1.0, 0.0, 0.0, 1.0, -1.0, 0.0, 0.0, -1.0, 0.0, 0.0, -1.0, 0.0, 0.0, -1.0, 0.0, 0.0, 0.0, 0.0, -1.0, 0.0, 0.0, -1.0, 0.0, 0.0, -1.0, 0.0, 0.0, -1.0, 1.0, 0.0, 0.0, 1.0, 0.0, 0.0, 1.0, 0.0, 0.0, 1.0, 0.0, 0.0, 0.0, 0.0, 1.0, 0.0, 0.0, 1.0, 0.0, 0.0, 1.0, 0.0, 0.0, 1.0, 0.0, -1.0, 0.0, 0.0, -1.0, 0.0, 0.0, -1.0, 0.0, 0.0, -1.0, 0.0, 0.0, 1.0, 0.0, 0.0, 1.0, 0.0, 0.0, 1.0, 0.0, 0.0, 1.0, 0.0])] * 3)])

# ---- objects
ob_light = bpy.data.objects.new('Light', light_light)
ob_camera = bpy.data.objects.new('Camera', cam_camera)
ob_ground = bpy.data.objects.new('Ground', me_plane)
ob_area = bpy.data.objects.new('Area', light_area)
ob_plane = bpy.data.objects.new('Plane', me_plane_001)
ob_white_box = bpy.data.objects.new('White Box', me_cube)
ob_black_box = bpy.data.objects.new('Black Box', me_cube_001)

# ---- transforms, parenting, visibility, modifiers, constraints
ob_light.location = (0.0, 0.0, 13.39)
ob_light.rotation_euler = (0.1368, -7.214e-09, 1.571)
ob_light.lock_rotations_4d = False
ob_light.empty_display_type = 'ARROWS'
ob_light.color = (0.0, 0.0, 0.0, 0.0)
ob_light.lineart.crease_threshold = 0.0
ob_camera.location = (0.0, -14.78, 21.52)
ob_camera.rotation_euler = (0.6381, 0.0, 0.0)
ob_camera.lock_rotations_4d = False
ob_camera.empty_display_type = 'ARROWS'
ob_camera.color = (0.0, 0.0, 0.0, 0.0)
ob_camera.display_type = 'WIRE'
ob_camera.lineart.crease_threshold = 0.0
ob_ground.location = (0.0, 0.0, 0.0)
ob_ground.scale = (66.38, 66.38, 66.38)
ob_area.location = (0.0, 5.673, 4.672)
ob_area.rotation_euler = (-0.9156, -0.0, 0.0)
ob_plane.location = (0.0, -221.2, 0.0)
ob_white_box.location = (-4.853, 2.771, 1.08)
ob_white_box.rotation_euler = (1.571, -1.897e-09, 0.1822)
ob_black_box.location = (4.379, 0.9735, 1.087)
ob_black_box.rotation_euler = (1.571, -0.0, 0.2847)

# ---- collection membership
col_collection.objects.link(ob_light)
col_collection.objects.link(ob_camera)
col_collection.objects.link(ob_ground)
col_collection.objects.link(ob_area)
col_collection.objects.link(ob_plane)
col_collection.objects.link(ob_white_box)
col_collection.objects.link(ob_black_box)

# ---- scene / render settings (as saved in the file)
scene.camera = ob_camera
scene.frame_start = 1; scene.frame_end = 250; scene.frame_set(0)
scene.render.engine = 'CYCLES'
scene.cycles.sampling_pattern = 'TABULATED_SOBOL'
scene.view_settings.view_transform = 'Filmic'
bpy.context.view_layer.update()
